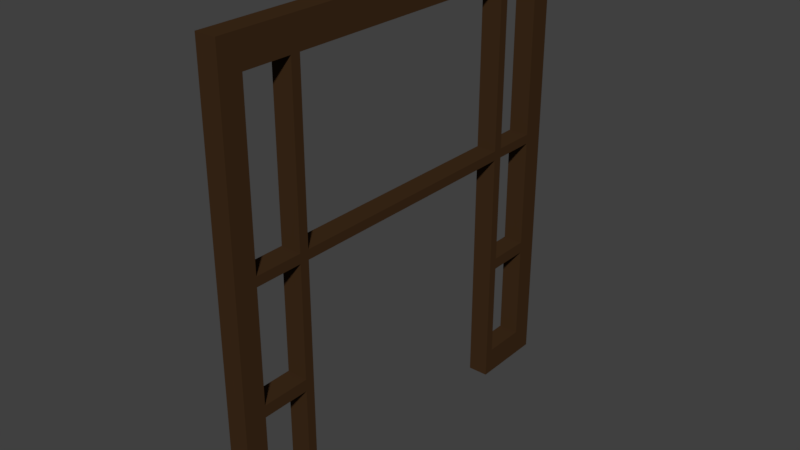 # Source: T_RSTOCK_08.blend  (saved by Blender 2.79.0; exported with 4.5.12 LTS)
import bpy
from mathutils import Matrix  # noqa: F401  (used for matrix-valued properties, if any)

bpy.ops.wm.read_factory_settings(use_empty=True)
scene = bpy.context.scene
scene.name = 'Scene'

# ---- collections
col_collection_7 = bpy.data.collections.new('Collection 7'); scene.collection.children.link(col_collection_7)

# ---- materials (node trees are filled in below, after node groups)
mat_material_009 = bpy.data.materials.new('Material.009')
mat_material_009.alpha_threshold = 0.0
mat_material_009.use_transparent_shadow = False
mat_material_009.diffuse_color = (0.855, 0.855, 0.855, 1.0)
mat_material_009.roughness = 0.5
mat_material_013 = bpy.data.materials.new('Material.013')
mat_material_013.alpha_threshold = 0.0
mat_material_013.use_transparent_shadow = False
mat_material_013.diffuse_color = (0.04955, 0.02444, 0.01018, 1.0)
mat_material_013.roughness = 0.5

# ---- material node trees

# ---- world
world_world = bpy.data.worlds.new('World'); scene.world = world_world
world_world.color = (0.05088, 0.05088, 0.05088)
world_world.use_sun_shadow = False
world_world.sun_shadow_jitter_overblur = 0.0
world_world.cycles.sampling_method = 'MANUAL'

# ---- meshes
me_plane_032 = bpy.data.meshes.new('Plane.032')
me_plane_032.from_pydata([(-0.02454, -0.218, -0.6548), (-0.02454, -0.218, -0.419), (-0.02454, 0.2655, -0.6548), (-0.02454, 0.2655, -0.419), (0.01442, -0.218, -0.6548), (0.01442, -0.218, -0.419), (0.01442, 0.2655, -0.6548), (0.01442, 0.2655, -0.419), (-0.02454, -0.218, -0.1867), (-0.02454, 0.2655, -0.1867), (0.01442, 0.2655, -0.1867), (0.01442, -0.218, -0.1867), (-0.02454, -0.218, 0.1988), (-0.02454, 0.2655, 0.1988), (0.01442, 0.2655, 0.1988), (0.01442, -0.218, 0.1988), (-0.02454, -0.3677, -0.6548), (-0.02454, -0.3677, -0.419), (0.01442, -0.3677, -0.419), (0.01442, -0.3677, -0.6548), (0.01442, -0.3677, -0.1867), (-0.02454, -0.3677, -0.1867), (0.01442, -0.3677, 0.1988), (-0.02454, -0.3677, 0.1988), (-0.02454, 0.4096, -0.419), (-0.02454, 0.4096, -0.6548), (0.01442, 0.4096, -0.6548), (0.01442, 0.4096, -0.419), (-0.02454, 0.4096, -0.1867), (0.01442, 0.4096, -0.1867), (-0.02454, 0.4096, 0.1988), (0.01442, 0.4096, 0.1988), (0.01442, 0.2836, -0.419), (0.01442, 0.2836, -0.6548), (-0.02454, 0.2836, -0.1867), (-0.02454, 0.2836, -0.419), (-0.02454, 0.2836, 0.1988), (-0.02454, 0.2836, -0.6548), (0.01442, 0.2836, -0.1867), (0.01442, 0.2836, 0.1988), (0.01442, -0.2356, -0.1867), (0.01442, -0.2356, 0.1988), (0.01442, -0.2356, -0.419), (0.01442, -0.2356, -0.6548), (-0.02454, -0.2356, -0.419), (-0.02454, -0.2356, -0.1867), (-0.02454, -0.2356, 0.1988), (-0.02454, -0.2356, -0.6548), (0.01442, -0.218, -0.1688), (-0.02454, -0.218, -0.1688), (-0.02454, 0.2655, -0.1688), (0.01442, 0.2655, -0.1688), (0.01442, -0.3677, -0.1688), (-0.02454, -0.3677, -0.1688), (-0.02454, 0.4096, -0.1688), (0.01442, 0.4096, -0.1688), (0.01442, 0.2836, -0.1688), (-0.02454, 0.2836, -0.1688), (-0.02454, -0.2356, -0.1688), (0.01442, -0.2356, -0.1688), (0.01442, -0.3257, 0.1988), (0.01442, -0.3257, -0.419), (-0.02454, -0.3257, -0.419), (-0.02454, -0.3257, -0.6548), (0.01442, -0.3257, -0.1867), (0.01442, -0.3257, -0.6548), (-0.02454, -0.3257, -0.1867), (-0.02454, -0.3257, 0.1988), (-0.02454, -0.3257, -0.1688), (0.01442, -0.3257, -0.1688), (0.01442, 0.3684, -0.6548), (-0.02454, 0.3684, -0.1867), (-0.02454, 0.3684, 0.1988), (-0.02454, 0.3684, -0.6548), (0.01442, 0.3684, -0.1867), (0.01442, 0.3684, -0.419), (-0.02454, 0.3684, -0.419), (0.01442, 0.3684, 0.1988), (0.01442, 0.3684, -0.1688), (-0.02454, 0.3684, -0.1688), (-0.02454, -0.218, -0.6045), (-0.02454, 0.2655, -0.6045), (0.01442, 0.2655, -0.6045), (0.01442, -0.218, -0.6045), (-0.02454, -0.3677, -0.6045), (0.01442, -0.3677, -0.6045), (-0.02454, 0.4096, -0.6045), (0.01442, 0.4096, -0.6045), (-0.02454, 0.2836, -0.6045), (0.01442, 0.2836, -0.6045), (-0.02454, -0.2356, -0.6045), (0.01442, -0.2356, -0.6045), (-0.02454, -0.3257, -0.6045), (0.01442, -0.3257, -0.6045), (-0.02454, 0.3684, -0.6045), (0.01442, 0.3684, -0.6045), (-0.02454, -0.218, -0.3969), (-0.02454, 0.2655, -0.3969), (0.01442, -0.218, -0.3969), (0.01442, 0.2655, -0.3969), (-0.02454, -0.3677, -0.3969), (0.01442, -0.3677, -0.3969), (-0.02454, 0.4096, -0.3969), (0.01442, 0.4096, -0.3969), (0.01442, 0.2836, -0.3969), (-0.02454, 0.2836, -0.3969), (-0.02454, -0.2356, -0.3969), (0.01442, -0.2356, -0.3969), (-0.02454, -0.3257, -0.3969), (0.01442, -0.3257, -0.3969), (0.01442, 0.3684, -0.3969), (-0.02454, 0.3684, -0.3969), (0.01442, -0.218, 0.141), (-0.02454, 0.2655, 0.141), (0.01442, -0.3677, 0.141), (-0.02454, 0.4096, 0.141), (0.01442, 0.2836, 0.141), (-0.02454, -0.2356, 0.141), (-0.02454, -0.218, 0.141), (0.01442, 0.2655, 0.141), (-0.02454, -0.3677, 0.141), (0.01442, 0.4096, 0.141), (-0.02454, 0.2836, 0.141), (0.01442, -0.2356, 0.141), (-0.02454, -0.3257, 0.141), (0.01442, -0.3257, 0.141), (0.01442, 0.3684, 0.141), (-0.02454, 0.3684, 0.141)], [], [(10, 9, 97, 99), (127, 72, 30, 115), (10, 11, 8, 9), (109, 64, 20, 101), (5, 83, 80, 1), (83, 4, 0, 80), (93, 61, 18, 85), (125, 60, 22, 114), (111, 71, 28, 102), (2, 6, 82, 81), (14, 13, 12, 15), (95, 70, 26, 87), (112, 119, 14, 15), (113, 118, 12, 13), (85, 18, 17, 84), (120, 114, 22, 23), (100, 101, 20, 21), (108, 62, 17, 100), (68, 66, 21, 53), (60, 67, 23, 22), (92, 63, 16, 84), (63, 65, 19, 16), (86, 24, 27, 87), (103, 102, 28, 29), (121, 115, 30, 31), (70, 73, 25, 26), (78, 74, 29, 55), (94, 76, 24, 86), (72, 77, 31, 30), (110, 75, 27, 103), (99, 7, 32, 104), (13, 14, 39, 36), (81, 3, 35, 88), (51, 10, 38, 56), (6, 2, 37, 33), (82, 6, 33, 89), (97, 9, 34, 105), (113, 13, 36, 122), (0, 4, 43, 47), (80, 0, 47, 90), (15, 12, 46, 41), (49, 8, 45, 58), (96, 1, 44, 106), (112, 15, 41, 123), (83, 5, 42, 91), (98, 11, 40, 107), (11, 48, 59, 40), (118, 49, 58, 117), (9, 50, 57, 34), (119, 51, 56, 116), (126, 78, 55, 121), (29, 28, 54, 55), (124, 68, 53, 120), (21, 20, 52, 53), (9, 8, 49, 50), (11, 10, 51, 48), (64, 69, 52, 20), (71, 79, 54, 28), (40, 59, 69, 64), (119, 113, 50, 51), (47, 43, 65, 63), (90, 47, 63, 92), (41, 46, 67, 60), (58, 45, 66, 68), (106, 44, 62, 108), (123, 41, 60, 125), (108, 66, 64, 109), (92, 62, 61, 93), (34, 57, 79, 71), (89, 88, 35, 32), (104, 32, 75, 110), (36, 39, 77, 72), (127, 79, 78, 126), (56, 38, 74, 78), (33, 37, 73, 70), (89, 33, 70, 95), (110, 74, 71, 111), (122, 36, 72, 127), (104, 105, 34, 38), (37, 88, 94, 73), (43, 91, 93, 65), (95, 75, 76, 94), (4, 83, 91, 43), (1, 80, 90, 44), (7, 82, 89, 32), (2, 81, 88, 37), (73, 94, 86, 25), (25, 86, 87, 26), (62, 92, 84, 17), (19, 85, 84, 16), (75, 95, 87, 27), (65, 93, 85, 19), (3, 7, 99, 97), (5, 1, 96, 98), (35, 105, 111, 76), (122, 116, 56, 57), (42, 107, 109, 61), (90, 91, 42, 44), (5, 98, 107, 42), (8, 96, 106, 45), (3, 97, 105, 35), (10, 99, 104, 38), (74, 110, 103, 29), (27, 24, 102, 103), (66, 108, 100, 21), (17, 18, 101, 100), (82, 7, 3, 81), (76, 111, 102, 24), (8, 11, 98, 96), (61, 109, 101, 18), (106, 107, 40, 45), (39, 116, 126, 77), (118, 112, 48, 49), (46, 117, 124, 67), (67, 124, 120, 23), (77, 126, 121, 31), (14, 119, 116, 39), (12, 118, 117, 46), (48, 112, 123, 59), (50, 113, 122, 57), (55, 54, 115, 121), (53, 52, 114, 120), (123, 117, 58, 59), (125, 69, 68, 124), (69, 125, 114, 52), (79, 127, 115, 54), (68, 69, 59, 58), (49, 48, 51, 50), (78, 79, 57, 56), (111, 105, 104, 110), (109, 107, 106, 108), (93, 91, 90, 92), (95, 94, 88, 89), (71, 74, 38, 34), (32, 35, 76, 75), (127, 126, 116, 122), (118, 113, 119, 112), (40, 64, 66, 45), (61, 62, 44, 42), (125, 124, 117, 123)])
me_plane_032.polygons.foreach_set('material_index', [1, 1, 1, 1, 1, 1, 1, 1, 1, 1, 1, 1, 1, 1, 1, 1, 1, 1, 1, 1, 1, 1, 1, 1, 1, 1, 1, 1, 1, 1, 1, 1, 1, 1, 1, 1, 1, 1, 1, 1, 1, 1, 1, 1, 1, 1, 1, 1, 1, 1, 1, 1, 1, 1, 1, 1, 1, 1, 1, 1, 1, 1, 1, 1, 1, 1, 1, 1, 1, 1, 1, 1, 1, 1, 1, 1, 1, 1, 1, 1, 1, 1, 1, 1, 1, 1, 1, 1, 1, 1, 1, 1, 1, 1, 1, 1, 1, 1, 1, 1, 1, 1, 1, 1, 1, 1, 1, 1, 1, 1, 1, 1, 1, 1, 1, 1, 1, 1, 1, 1, 1, 1, 1, 1, 1, 1, 1, 1, 1, 1, 1, 1, 1, 1, 1, 1, 1, 1, 1, 1])
me_plane_032.materials.append(mat_material_009)
me_plane_032.materials.append(mat_material_013)
me_plane_032.use_remesh_preserve_volume = False
me_plane_032.use_remesh_preserve_attributes = False
me_plane_032.use_mirror_vertex_groups = False
me_plane_032.update()

# ---- objects
ob_plane_012 = bpy.data.objects.new('Plane.012', me_plane_032)

# ---- transforms, parenting, visibility, modifiers, constraints
ob_plane_012.location = (0.004007, -0.003929, 0.2168)
ob_plane_012.scale = (0.3359, 0.3359, 0.3359)
ob_plane_012.lineart.crease_threshold = 0.0

# ---- collection membership
col_collection_7.objects.link(ob_plane_012)

# ---- scene / render settings (as saved in the file)
scene.frame_start = 1; scene.frame_end = 250; scene.frame_set(0)
scene.render.engine = 'BLENDER_EEVEE_NEXT'
scene.render.resolution_percentage = 50
scene.render.dither_intensity = 0.0
scene.cycles.use_denoising = False
scene.cycles.samples = 128
scene.cycles.sampling_pattern = 'TABULATED_SOBOL'
scene.cycles.use_adaptive_sampling = False
scene.cycles.use_light_tree = False
scene.cycles.blur_glossy = 0.0
scene.cycles.sample_clamp_indirect = 0.0
scene.view_settings.view_transform = 'Standard'
bpy.context.view_layer.update()

# ---- added for rendering (the .blend has no active camera and no usable light): camera, sun
cam_auto = bpy.data.cameras.new('AutoCamera')
cam_auto.lens = 50.0
cam_auto.sensor_width = 36.0
cam_auto.clip_end = 1000.0
ob_auto_camera = bpy.data.objects.new('AutoCamera', cam_auto)
scene.collection.objects.link(ob_auto_camera)
ob_auto_camera.location = (0.361317, -0.427689, 0.427419)
ob_auto_camera.rotation_euler = (1.09748, -7.21219e-08, 0.694738)
scene.camera = ob_auto_camera
light_auto_sun = bpy.data.lights.new('AutoSun', 'SUN')
light_auto_sun.energy = 3.0
light_auto_sun.angle = 0.0523599
ob_auto_sun = bpy.data.objects.new('AutoSun', light_auto_sun)
scene.collection.objects.link(ob_auto_sun)
ob_auto_sun.rotation_euler = (0.872665, 0.174533, 0.523599)
bpy.context.view_layer.update()
